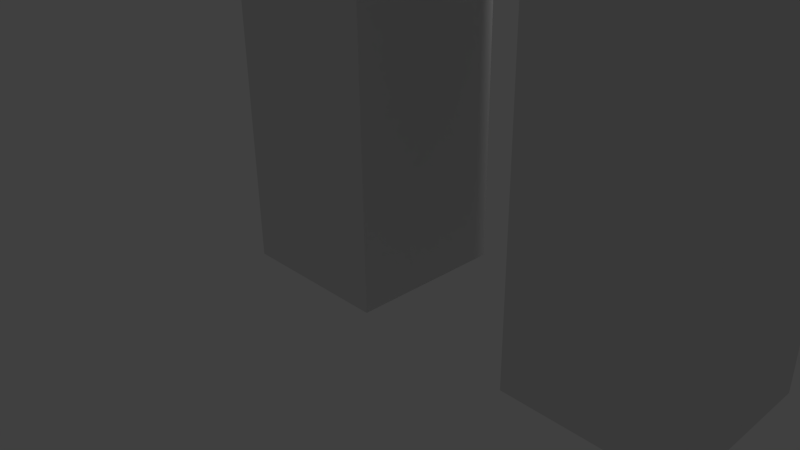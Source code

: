 # Source: simplePerson.blend  (saved by Blender 2.70.0; exported with 4.5.12 LTS)
import bpy
from mathutils import Matrix  # noqa: F401  (used for matrix-valued properties, if any)

bpy.ops.wm.read_factory_settings(use_empty=True)
scene = bpy.context.scene
scene.name = 'Scene'

# ---- collections
col_collection_1 = bpy.data.collections.new('Collection 1'); scene.collection.children.link(col_collection_1)

# ---- materials (node trees are filled in below, after node groups)
mat_material = bpy.data.materials.new('Material')
mat_material.alpha_threshold = 0.0
mat_material.use_transparent_shadow = False
mat_material.roughness = 0.5
mat_material.line_color = (0.0, 0.0, 0.0, 1.0)

# ---- material node trees

# ---- world
world_world = bpy.data.worlds.new('World'); scene.world = world_world
world_world.color = (0.05088, 0.05088, 0.05088)
world_world.use_sun_shadow = False
world_world.sun_shadow_jitter_overblur = 0.0
world_world.cycles.sampling_method = 'MANUAL'
world_world.cycles.sample_map_resolution = 256

# ---- cameras
cam_camera = bpy.data.cameras.new('Camera')
cam_camera.clip_end = 100.0
cam_camera.lens = 35.0
cam_camera.sensor_width = 32.0
cam_camera.sensor_height = 18.0
cam_camera.ortho_scale = 7.314
cam_camera.dof.focus_distance = 0.0
cam_camera.dof.aperture_fstop = 128.0

# ---- lights
light_lamp = bpy.data.lights.new('Lamp', 'POINT')
light_lamp.transmission_factor = 0.0
light_lamp.cutoff_distance = 30.0
light_lamp.energy = 100.0
light_lamp.shadow_buffer_clip_start = 1.001
light_lamp.shadow_soft_size = 0.1
light_lamp.shadow_maximum_resolution = 0.006
light_lamp.use_absolute_resolution = True
light_lamp.cycles.use_multiple_importance_sampling = False

# ---- meshes
me_cube = bpy.data.meshes.new('Cube')
me_cube.from_pydata([(1.0, 1.0, -1.0), (1.0, -1.0, -1.0), (-1.0, -1.0, -1.0), (-1.0, 1.0, -1.0), (1.0, 1.0, 1.0), (1.0, -1.0, 1.0), (-1.0, -1.0, 1.0), (-1.0, 1.0, 1.0), (1.0, 1.0, 1.0), (1.0, -1.0, 1.0), (-1.0, -1.0, 1.0), (-1.0, 1.0, 1.0), (1.0, 1.0, 1.0), (1.0, -1.0, 1.0), (-1.0, -1.0, 1.0), (-1.0, 1.0, 1.0), (1.0, 1.0, 3.0), (1.0, -1.0, 3.0), (-1.0, -1.0, 3.0), (-1.0, 1.0, 3.0), (1.0, 1.0, 5.0), (1.0, -1.0, 5.0), (-1.0, -1.0, 5.0), (-1.0, 1.0, 5.0), (1.0, 1.0, 5.0), (1.0, -1.0, 5.0), (-1.0, -1.0, 5.0), (-1.0, 1.0, 5.0), (1.0, 1.0, 7.0), (1.0, -1.0, 7.0), (-1.0, -1.0, 7.0), (-1.0, 1.0, 7.0), (1.0, 1.0, 9.0), (1.0, -1.0, 9.0), (-1.0, -1.0, 9.0), (-1.0, 1.0, 9.0), (3.0, 1.0, 7.0), (3.0, -1.0, 7.0), (3.0, 1.0, 9.0), (3.0, -1.0, 9.0), (5.0, 1.0, 7.0), (5.0, -1.0, 7.0), (5.0, 1.0, 9.0), (5.0, -1.0, 9.0), (3.0, 1.0, 5.0), (3.0, -1.0, 5.0), (5.0, 1.0, 5.0), (5.0, -1.0, 5.0), (3.0, 1.0, 3.0), (3.0, -1.0, 3.0), (5.0, 1.0, 3.0), (5.0, -1.0, 3.0), (3.0, 1.0, 1.0), (3.0, -1.0, 1.0), (5.0, 1.0, 1.0), (5.0, -1.0, 1.0), (3.0, 1.0, -1.0), (3.0, -1.0, -1.0), (5.0, 1.0, -1.0), (5.0, -1.0, -1.0), (1.0, 1.0, 11.0), (1.0, -1.0, 11.0), (3.0, 1.0, 11.0), (3.0, -1.0, 11.0), (1.0, 1.0, 13.0), (1.0, -1.0, 13.0), (3.0, 1.0, 13.0), (3.0, -1.0, 13.0), (1.0, 1.0, 15.0), (1.0, -1.0, 15.0), (3.0, 1.0, 15.0), (3.0, -1.0, 15.0), (1.0, 1.0, 17.0), (1.0, -1.0, 17.0), (3.0, 1.0, 17.0), (3.0, -1.0, 17.0), (1.0, 1.0, 19.0), (1.0, -1.0, 19.0), (3.0, 1.0, 19.0), (3.0, -1.0, 19.0), (-1.0, 1.0, 15.0), (-1.0, -1.0, 15.0), (-1.0, 1.0, 17.0), (-1.0, -1.0, 17.0), (-3.0, 1.0, 15.0), (-3.0, -1.0, 15.0), (-3.0, 1.0, 17.0), (-3.0, -1.0, 17.0), (-5.0, 1.0, 15.0), (-5.0, -1.0, 15.0), (-5.0, 1.0, 17.0), (-5.0, -1.0, 17.0), (5.0, 1.0, 15.0), (5.0, -1.0, 15.0), (5.0, 1.0, 17.0), (5.0, -1.0, 17.0), (7.0, 1.0, 15.0), (7.0, -1.0, 15.0), (7.0, 1.0, 17.0), (7.0, -1.0, 17.0), (9.0, 1.0, 15.0), (9.0, -1.0, 15.0), (9.0, 1.0, 17.0), (9.0, -1.0, 17.0), (2.0, 1.299e-07, 18.07), (3.441, -1.047, 19.17), (1.449, -1.694, 19.17), (0.2184, 1.299e-07, 19.17), (1.449, 1.694, 19.17), (3.441, 1.047, 19.17), (2.551, -1.694, 20.95), (0.5586, -1.047, 20.95), (0.5586, 1.047, 20.95), (2.551, 1.694, 20.95), (3.782, 1.299e-07, 20.95), (2.0, 1.299e-07, 22.05), (1.676, -0.996, 18.37), (2.847, -0.6155, 18.37), (2.524, -1.612, 19.01), (3.694, 1.299e-07, 19.01), (2.847, 0.6155, 18.37), (0.9528, 1.299e-07, 18.37), (0.6292, -0.996, 19.01), (1.676, 0.996, 18.37), (0.6292, 0.996, 19.01), (2.524, 1.611, 19.01), (3.894, -0.6155, 20.06), (3.894, 0.6155, 20.06), (2.0, -1.992, 20.06), (3.171, -1.612, 20.06), (0.1056, -0.6155, 20.06), (0.8292, -1.612, 20.06), (0.8292, 1.612, 20.06), (0.1056, 0.6155, 20.06), (3.171, 1.612, 20.06), (2.0, 1.992, 20.06), (3.371, -0.996, 21.11), (1.476, -1.612, 21.11), (0.3056, 1.299e-07, 21.11), (1.476, 1.611, 21.11), (3.371, 0.996, 21.11), (2.324, -0.996, 21.76), (3.047, 1.299e-07, 21.76), (1.153, -0.6155, 21.76), (1.153, 0.6155, 21.76), (2.324, 0.996, 21.76)], [], [(0, 1, 2, 3), (7, 6, 10, 11), (0, 4, 5, 1), (1, 5, 6, 2), (2, 6, 7, 3), (4, 0, 3, 7), (11, 10, 14, 15), (6, 5, 9, 10), (4, 7, 11, 8), (5, 4, 8, 9), (15, 14, 18, 19), (10, 9, 13, 14), (8, 11, 15, 12), (9, 8, 12, 13), (19, 18, 22, 23), (14, 13, 17, 18), (12, 15, 19, 16), (13, 12, 16, 17), (23, 22, 26, 27), (18, 17, 21, 22), (16, 19, 23, 20), (17, 16, 20, 21), (27, 26, 30, 31), (22, 21, 25, 26), (20, 23, 27, 24), (21, 20, 24, 25), (31, 30, 34, 35), (26, 25, 29, 30), (24, 27, 31, 28), (25, 24, 28, 29), (32, 35, 34, 33), (30, 29, 33, 34), (28, 31, 35, 32), (28, 32, 38, 36), (36, 38, 42, 40), (33, 29, 37, 39), (33, 39, 63, 61), (29, 28, 36, 37), (41, 40, 42, 43), (39, 37, 41, 43), (38, 39, 43, 42), (41, 37, 45, 47), (47, 45, 49, 51), (36, 40, 46, 44), (40, 41, 47, 46), (37, 36, 44, 45), (51, 49, 53, 55), (44, 46, 50, 48), (46, 47, 51, 50), (45, 44, 48, 49), (55, 53, 57, 59), (48, 50, 54, 52), (50, 51, 55, 54), (49, 48, 52, 53), (57, 56, 58, 59), (52, 54, 58, 56), (54, 55, 59, 58), (53, 52, 56, 57), (61, 63, 67, 65), (38, 32, 60, 62), (39, 38, 62, 63), (32, 33, 61, 60), (65, 67, 71, 69), (62, 60, 64, 66), (63, 62, 66, 67), (60, 61, 65, 64), (69, 71, 75, 73), (66, 64, 68, 70), (67, 66, 70, 71), (64, 65, 69, 68), (73, 75, 79, 77), (70, 68, 72, 74), (70, 74, 94, 92), (72, 68, 80, 82), (76, 77, 79, 78), (74, 72, 76, 78), (75, 74, 78, 79), (72, 73, 77, 76), (82, 80, 84, 86), (69, 73, 83, 81), (73, 72, 82, 83), (68, 69, 81, 80), (86, 84, 88, 90), (81, 83, 87, 85), (83, 82, 86, 87), (80, 81, 85, 84), (88, 89, 91, 90), (85, 87, 91, 89), (87, 86, 90, 91), (84, 85, 89, 88), (92, 94, 98, 96), (75, 71, 93, 95), (74, 75, 95, 94), (71, 70, 92, 93), (96, 98, 102, 100), (95, 93, 97, 99), (94, 95, 99, 98), (93, 92, 96, 97), (101, 100, 102, 103), (99, 97, 101, 103), (98, 99, 103, 102), (97, 96, 100, 101), (104, 117, 116), (105, 117, 119), (104, 116, 121), (104, 121, 123), (104, 123, 120), (105, 119, 126), (106, 118, 128), (107, 122, 130), (108, 124, 132), (109, 125, 134), (105, 126, 129), (106, 128, 131), (107, 130, 133), (108, 132, 135), (109, 134, 127), (110, 136, 141), (111, 137, 143), (112, 138, 144), (113, 139, 145), (114, 140, 142), (116, 118, 106), (116, 117, 118), (117, 105, 118), (119, 120, 109), (119, 117, 120), (117, 104, 120), (121, 122, 107), (121, 116, 122), (116, 106, 122), (123, 124, 108), (123, 121, 124), (121, 107, 124), (120, 125, 109), (120, 123, 125), (123, 108, 125), (126, 127, 114), (126, 119, 127), (119, 109, 127), (128, 129, 110), (128, 118, 129), (118, 105, 129), (130, 131, 111), (130, 122, 131), (122, 106, 131), (132, 133, 112), (132, 124, 133), (124, 107, 133), (134, 135, 113), (134, 125, 135), (125, 108, 135), (129, 136, 110), (129, 126, 136), (126, 114, 136), (131, 137, 111), (131, 128, 137), (128, 110, 137), (133, 138, 112), (133, 130, 138), (130, 111, 138), (135, 139, 113), (135, 132, 139), (132, 112, 139), (127, 140, 114), (127, 134, 140), (134, 113, 140), (141, 142, 115), (141, 136, 142), (136, 114, 142), (143, 141, 115), (143, 137, 141), (137, 110, 141), (144, 143, 115), (144, 138, 143), (138, 111, 143), (145, 144, 115), (145, 139, 144), (139, 112, 144), (142, 145, 115), (142, 140, 145), (140, 113, 145)])
me_cube.materials.append(mat_material)
me_cube.use_remesh_preserve_volume = False
me_cube.use_remesh_preserve_attributes = False
me_cube.use_mirror_vertex_groups = False
me_cube.update()

# ---- objects
ob_cube = bpy.data.objects.new('Cube', me_cube)
ob_lamp = bpy.data.objects.new('Lamp', light_lamp)
ob_camera = bpy.data.objects.new('Camera', cam_camera)

# ---- transforms, parenting, visibility, modifiers, constraints
ob_cube.location = (0.0, 0.0, 1.0)
ob_cube.lock_rotations_4d = False
ob_cube.empty_display_type = 'ARROWS'
ob_cube.lineart.crease_threshold = 0.0
ob_lamp.location = (4.076, 1.005, 5.904)
ob_lamp.rotation_euler = (0.6503, 0.05522, 1.866)
ob_lamp.lock_rotations_4d = False
ob_lamp.empty_display_type = 'ARROWS'
ob_lamp.color = (0.0, 0.0, 0.0, 0.0)
ob_lamp.lineart.crease_threshold = 0.0
ob_camera.location = (7.481, -6.508, 5.344)
ob_camera.rotation_euler = (1.109, 0.01082, 0.8149)
ob_camera.lock_rotations_4d = False
ob_camera.empty_display_type = 'ARROWS'
ob_camera.color = (0.0, 0.0, 0.0, 0.0)
ob_camera.display_type = 'WIRE'
ob_camera.lineart.crease_threshold = 0.0

# ---- collection membership
col_collection_1.objects.link(ob_cube)
col_collection_1.objects.link(ob_lamp)
col_collection_1.objects.link(ob_camera)

# ---- scene / render settings (as saved in the file)
scene.camera = ob_camera
scene.frame_start = 1; scene.frame_end = 250; scene.frame_set(1)
scene.render.engine = 'BLENDER_EEVEE_NEXT'
scene.render.resolution_percentage = 50
scene.render.dither_intensity = 0.0
scene.cycles.use_denoising = False
scene.cycles.samples = 10
scene.cycles.sampling_pattern = 'TABULATED_SOBOL'
scene.cycles.light_sampling_threshold = 0.0
scene.cycles.use_adaptive_sampling = False
scene.cycles.use_light_tree = False
scene.cycles.blur_glossy = 0.0
scene.cycles.volume_bounces = 1
scene.cycles.pixel_filter_type = 'GAUSSIAN'
scene.cycles.sample_clamp_indirect = 0.0
scene.view_settings.view_transform = 'Standard'
bpy.context.view_layer.update()
